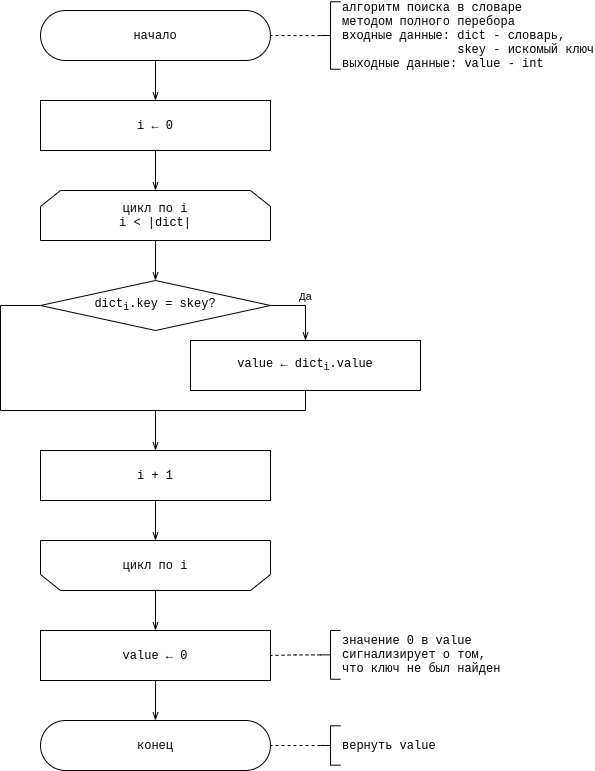

The diagram above was exported from draw.io. Its source (the exported page's mxGraphModel, read from the mxfile embedded in the PNG):
<mxGraphModel dx="1185" dy="731" grid="1" gridSize="10" guides="1" tooltips="1" connect="1" arrows="1" fold="1" page="1" pageScale="1" pageWidth="850" pageHeight="1100" math="0" shadow="0">
  <root>
    <mxCell id="0" />
    <mxCell id="1" parent="0" />
    <mxCell id="8BkcA5IRhgzwzfBM4U-2-6" value="" style="edgeStyle=orthogonalEdgeStyle;rounded=0;orthogonalLoop=1;jettySize=auto;html=1;fontFamily=Courier New;endArrow=openThin;endFill=0;" edge="1" parent="1" source="8BkcA5IRhgzwzfBM4U-2-1" target="8BkcA5IRhgzwzfBM4U-2-5">
      <mxGeometry relative="1" as="geometry" />
    </mxCell>
    <mxCell id="8BkcA5IRhgzwzfBM4U-2-1" value="начало" style="rounded=1;whiteSpace=wrap;html=1;arcSize=50;fontFamily=Courier New;" vertex="1" parent="1">
      <mxGeometry x="270" y="60" width="230" height="50" as="geometry" />
    </mxCell>
    <mxCell id="8BkcA5IRhgzwzfBM4U-2-4" value="" style="edgeStyle=orthogonalEdgeStyle;rounded=0;orthogonalLoop=1;jettySize=auto;html=1;fontFamily=Courier New;endArrow=none;endFill=0;dashed=1;" edge="1" parent="1" source="8BkcA5IRhgzwzfBM4U-2-3" target="8BkcA5IRhgzwzfBM4U-2-1">
      <mxGeometry relative="1" as="geometry" />
    </mxCell>
    <mxCell id="8BkcA5IRhgzwzfBM4U-2-3" value="алгоритм поиска в словаре&lt;br&gt;методом полного перебора&lt;br&gt;входные данные: dict - словарь,&amp;nbsp;&lt;br&gt;&lt;span style=&quot;white-space: pre&quot;&gt;&#09;&lt;/span&gt;&lt;span style=&quot;white-space: pre&quot;&gt;&#09;&lt;/span&gt;skey - искомый ключ&lt;br&gt;выходные данные: value - int" style="strokeWidth=1;html=1;shape=mxgraph.flowchart.annotation_2;align=left;labelPosition=right;pointerEvents=1;fontFamily=Courier New;" vertex="1" parent="1">
      <mxGeometry x="550" y="51.25" width="20" height="67.5" as="geometry" />
    </mxCell>
    <mxCell id="8BkcA5IRhgzwzfBM4U-2-10" value="" style="edgeStyle=orthogonalEdgeStyle;rounded=0;orthogonalLoop=1;jettySize=auto;html=1;fontFamily=Courier New;endArrow=openThin;endFill=0;" edge="1" parent="1" source="8BkcA5IRhgzwzfBM4U-2-5" target="8BkcA5IRhgzwzfBM4U-2-9">
      <mxGeometry relative="1" as="geometry" />
    </mxCell>
    <mxCell id="8BkcA5IRhgzwzfBM4U-2-5" value="i ← 0" style="rounded=0;whiteSpace=wrap;html=1;fontFamily=Courier New;strokeWidth=1;" vertex="1" parent="1">
      <mxGeometry x="270" y="150" width="230" height="50" as="geometry" />
    </mxCell>
    <mxCell id="8BkcA5IRhgzwzfBM4U-2-12" value="" style="edgeStyle=orthogonalEdgeStyle;rounded=0;orthogonalLoop=1;jettySize=auto;html=1;fontFamily=Courier New;endArrow=openThin;endFill=0;" edge="1" parent="1" source="8BkcA5IRhgzwzfBM4U-2-9" target="8BkcA5IRhgzwzfBM4U-2-11">
      <mxGeometry relative="1" as="geometry" />
    </mxCell>
    <mxCell id="8BkcA5IRhgzwzfBM4U-2-9" value="цикл по i&lt;br&gt;i &amp;lt; |dict|" style="shape=loopLimit;whiteSpace=wrap;html=1;fontFamily=Courier New;strokeWidth=1;" vertex="1" parent="1">
      <mxGeometry x="270" y="240" width="230" height="50" as="geometry" />
    </mxCell>
    <mxCell id="8BkcA5IRhgzwzfBM4U-2-15" style="edgeStyle=orthogonalEdgeStyle;rounded=0;orthogonalLoop=1;jettySize=auto;html=1;exitX=1;exitY=0.5;exitDx=0;exitDy=0;fontFamily=Courier New;endArrow=openThin;endFill=0;" edge="1" parent="1" source="8BkcA5IRhgzwzfBM4U-2-11" target="8BkcA5IRhgzwzfBM4U-2-14">
      <mxGeometry relative="1" as="geometry" />
    </mxCell>
    <mxCell id="8BkcA5IRhgzwzfBM4U-2-16" value="Да" style="edgeLabel;html=1;align=center;verticalAlign=middle;resizable=0;points=[];fontFamily=Courier New;" vertex="1" connectable="0" parent="8BkcA5IRhgzwzfBM4U-2-15">
      <mxGeometry x="0.2545" relative="1" as="geometry">
        <mxPoint y="-18" as="offset" />
      </mxGeometry>
    </mxCell>
    <mxCell id="8BkcA5IRhgzwzfBM4U-2-17" style="edgeStyle=orthogonalEdgeStyle;rounded=0;orthogonalLoop=1;jettySize=auto;html=1;exitX=0;exitY=0.5;exitDx=0;exitDy=0;fontFamily=Courier New;endArrow=none;endFill=0;" edge="1" parent="1" source="8BkcA5IRhgzwzfBM4U-2-11" target="8BkcA5IRhgzwzfBM4U-2-14">
      <mxGeometry relative="1" as="geometry">
        <mxPoint x="555" y="440" as="targetPoint" />
        <Array as="points">
          <mxPoint x="230" y="355" />
          <mxPoint x="230" y="460" />
          <mxPoint x="535" y="460" />
        </Array>
      </mxGeometry>
    </mxCell>
    <mxCell id="Am4osLnKJMV-1UVijssn-2" style="edgeStyle=orthogonalEdgeStyle;rounded=0;orthogonalLoop=1;jettySize=auto;html=1;entryX=0.5;entryY=0;entryDx=0;entryDy=0;fontFamily=Courier New;startArrow=none;startFill=0;endArrow=openThin;endFill=0;" edge="1" parent="1" target="8BkcA5IRhgzwzfBM4U-2-19">
      <mxGeometry relative="1" as="geometry">
        <mxPoint x="385" y="460" as="sourcePoint" />
      </mxGeometry>
    </mxCell>
    <mxCell id="8BkcA5IRhgzwzfBM4U-2-11" value="dict&lt;sub&gt;i&lt;/sub&gt;.key = skey?" style="rhombus;whiteSpace=wrap;html=1;fontFamily=Courier New;strokeWidth=1;" vertex="1" parent="1">
      <mxGeometry x="270" y="330" width="230" height="50" as="geometry" />
    </mxCell>
    <mxCell id="8BkcA5IRhgzwzfBM4U-2-14" value="value ← dict&lt;sub&gt;i&lt;/sub&gt;.value" style="rounded=0;whiteSpace=wrap;html=1;fontFamily=Courier New;strokeWidth=1;" vertex="1" parent="1">
      <mxGeometry x="420" y="390" width="230" height="50" as="geometry" />
    </mxCell>
    <mxCell id="8BkcA5IRhgzwzfBM4U-2-22" value="" style="edgeStyle=orthogonalEdgeStyle;rounded=0;orthogonalLoop=1;jettySize=auto;html=1;fontFamily=Courier New;startArrow=openThin;startFill=0;endArrow=none;endFill=0;" edge="1" parent="1" source="8BkcA5IRhgzwzfBM4U-2-21" target="8BkcA5IRhgzwzfBM4U-2-19">
      <mxGeometry relative="1" as="geometry" />
    </mxCell>
    <mxCell id="8BkcA5IRhgzwzfBM4U-2-19" value="i + 1" style="rounded=0;whiteSpace=wrap;html=1;fontFamily=Courier New;strokeWidth=1;" vertex="1" parent="1">
      <mxGeometry x="270" y="500" width="230" height="50" as="geometry" />
    </mxCell>
    <mxCell id="8BkcA5IRhgzwzfBM4U-2-27" value="" style="edgeStyle=orthogonalEdgeStyle;rounded=0;orthogonalLoop=1;jettySize=auto;html=1;fontFamily=Courier New;startArrow=none;startFill=0;endArrow=openThin;endFill=0;" edge="1" parent="1" source="8BkcA5IRhgzwzfBM4U-2-21" target="8BkcA5IRhgzwzfBM4U-2-24">
      <mxGeometry relative="1" as="geometry" />
    </mxCell>
    <mxCell id="8BkcA5IRhgzwzfBM4U-2-21" value="цикл по i" style="shape=loopLimit;whiteSpace=wrap;html=1;fontFamily=Courier New;strokeWidth=1;flipV=1;" vertex="1" parent="1">
      <mxGeometry x="270" y="590" width="230" height="50" as="geometry" />
    </mxCell>
    <mxCell id="8BkcA5IRhgzwzfBM4U-2-29" value="" style="edgeStyle=orthogonalEdgeStyle;rounded=0;orthogonalLoop=1;jettySize=auto;html=1;fontFamily=Courier New;startArrow=none;startFill=0;endArrow=openThin;endFill=0;" edge="1" parent="1" source="8BkcA5IRhgzwzfBM4U-2-24" target="8BkcA5IRhgzwzfBM4U-2-28">
      <mxGeometry relative="1" as="geometry" />
    </mxCell>
    <mxCell id="8BkcA5IRhgzwzfBM4U-2-24" value="value ← 0" style="rounded=0;whiteSpace=wrap;html=1;fontFamily=Courier New;strokeWidth=1;" vertex="1" parent="1">
      <mxGeometry x="270" y="680" width="230" height="50" as="geometry" />
    </mxCell>
    <mxCell id="8BkcA5IRhgzwzfBM4U-2-26" value="" style="edgeStyle=orthogonalEdgeStyle;rounded=0;orthogonalLoop=1;jettySize=auto;html=1;fontFamily=Courier New;startArrow=none;startFill=0;endArrow=none;endFill=0;dashed=1;" edge="1" parent="1" source="8BkcA5IRhgzwzfBM4U-2-25" target="8BkcA5IRhgzwzfBM4U-2-24">
      <mxGeometry relative="1" as="geometry" />
    </mxCell>
    <mxCell id="8BkcA5IRhgzwzfBM4U-2-25" value="значение 0 в value&lt;br&gt;сигнализирует о том,&amp;nbsp;&lt;br&gt;что ключ не был найден" style="strokeWidth=1;html=1;shape=mxgraph.flowchart.annotation_2;align=left;labelPosition=right;pointerEvents=1;fontFamily=Courier New;" vertex="1" parent="1">
      <mxGeometry x="550" y="680" width="20" height="48.75" as="geometry" />
    </mxCell>
    <mxCell id="8BkcA5IRhgzwzfBM4U-2-28" value="конец" style="rounded=1;whiteSpace=wrap;html=1;arcSize=50;fontFamily=Courier New;" vertex="1" parent="1">
      <mxGeometry x="270" y="770" width="230" height="50" as="geometry" />
    </mxCell>
    <mxCell id="8BkcA5IRhgzwzfBM4U-2-31" value="" style="edgeStyle=orthogonalEdgeStyle;rounded=0;orthogonalLoop=1;jettySize=auto;html=1;fontFamily=Courier New;startArrow=none;startFill=0;endArrow=none;endFill=0;dashed=1;" edge="1" parent="1" source="8BkcA5IRhgzwzfBM4U-2-30" target="8BkcA5IRhgzwzfBM4U-2-28">
      <mxGeometry relative="1" as="geometry" />
    </mxCell>
    <mxCell id="8BkcA5IRhgzwzfBM4U-2-30" value="вернуть value" style="strokeWidth=1;html=1;shape=mxgraph.flowchart.annotation_2;align=left;labelPosition=right;pointerEvents=1;fontFamily=Courier New;" vertex="1" parent="1">
      <mxGeometry x="550" y="775.31" width="20" height="39.37" as="geometry" />
    </mxCell>
  </root>
</mxGraphModel>